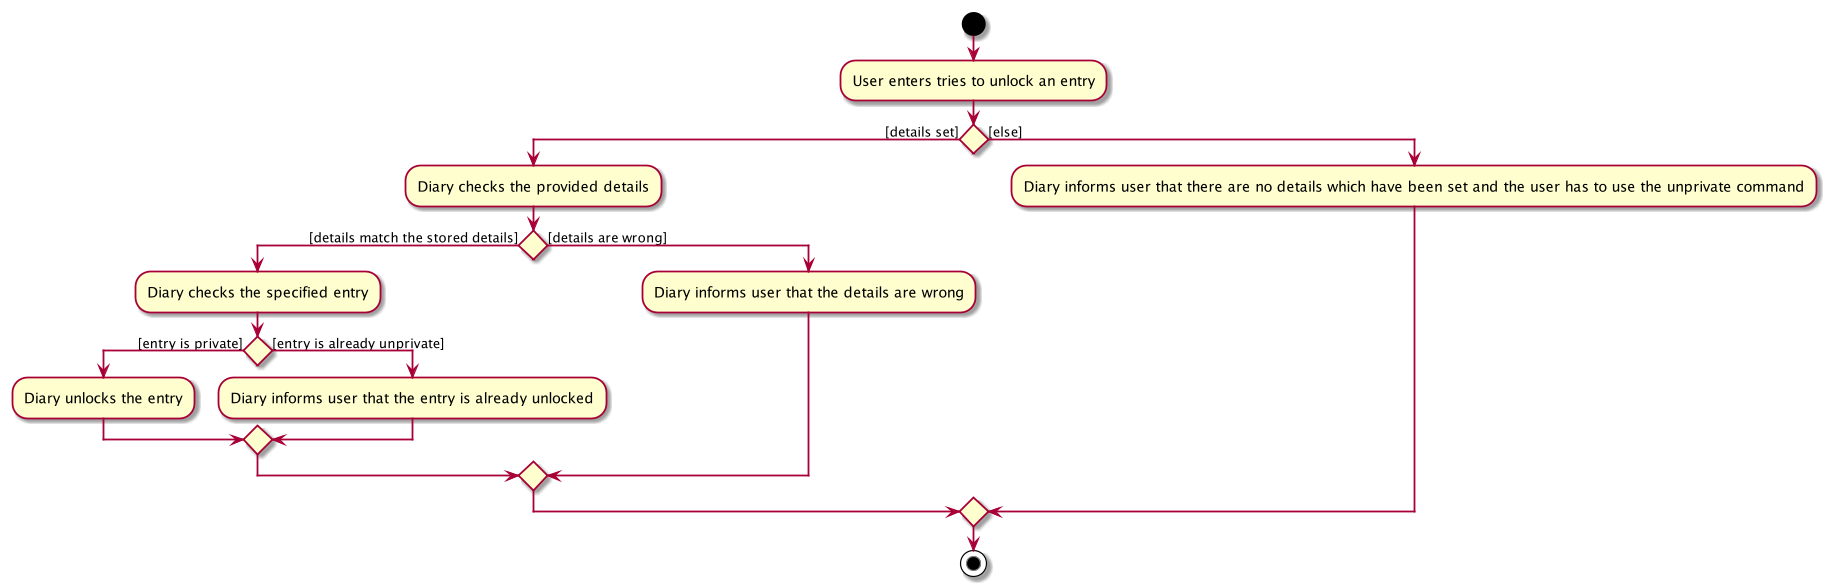

The diagram above was rendered by PlantUML. Its source (embedded in the PNG):
@startuml
start
:User enters tries to unlock an entry;

if () then ([details set])
    :Diary checks the provided details;
    if () then ([details match the stored details])
                :Diary checks the specified entry;
                if () then ([entry is private])
                    :Diary unlocks the entry;
                else ([entry is already unprivate])
                    :Diary informs user that the entry is already unlocked;
                endif
        else ([details are wrong])
            :Diary informs user that the details are wrong;
        endif


else ([else])
        :Diary informs user that there are no details which have been set and the user has to use the unprivate command;
endif
stop
@enduml